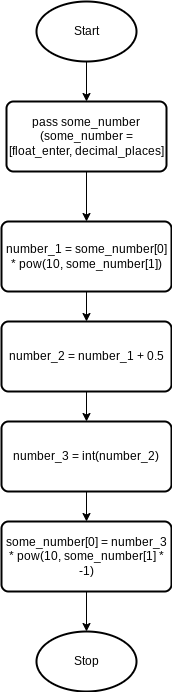

The diagram above was exported from draw.io. Its source (the exported page's mxGraphModel, read from the mxfile embedded in the PNG):
<mxGraphModel dx="754" dy="1830" grid="1" gridSize="10" guides="1" tooltips="1" connect="1" arrows="1" fold="1" page="1" pageScale="1" pageWidth="827" pageHeight="1169" math="0" shadow="0">
  <root>
    <mxCell id="0" />
    <mxCell id="1" parent="0" />
    <mxCell id="63" style="edgeStyle=none;html=1;exitX=0.5;exitY=1;exitDx=0;exitDy=0;exitPerimeter=0;entryX=0.5;entryY=0;entryDx=0;entryDy=0;" parent="1" source="2" target="62" edge="1">
      <mxGeometry relative="1" as="geometry" />
    </mxCell>
    <mxCell id="2" value="Start" style="strokeWidth=2;html=1;shape=mxgraph.flowchart.start_1;whiteSpace=wrap;" parent="1" vertex="1">
      <mxGeometry x="180" width="100" height="60" as="geometry" />
    </mxCell>
    <mxCell id="8" value="Stop" style="strokeWidth=2;html=1;shape=mxgraph.flowchart.start_1;whiteSpace=wrap;" parent="1" vertex="1">
      <mxGeometry x="180" y="630" width="100" height="60" as="geometry" />
    </mxCell>
    <mxCell id="65" style="edgeStyle=none;html=1;exitX=0.5;exitY=1;exitDx=0;exitDy=0;entryX=0.5;entryY=0;entryDx=0;entryDy=0;" parent="1" source="62" target="64" edge="1">
      <mxGeometry relative="1" as="geometry" />
    </mxCell>
    <mxCell id="62" value="pass some_number&lt;br&gt;(some_number = [float_enter, decimal_places]" style="rounded=1;whiteSpace=wrap;html=1;absoluteArcSize=1;arcSize=14;strokeWidth=2;" parent="1" vertex="1">
      <mxGeometry x="150" y="100" width="160" height="70" as="geometry" />
    </mxCell>
    <mxCell id="69" style="edgeStyle=none;html=1;exitX=0.5;exitY=1;exitDx=0;exitDy=0;entryX=0.5;entryY=0;entryDx=0;entryDy=0;" parent="1" source="64" target="68" edge="1">
      <mxGeometry relative="1" as="geometry" />
    </mxCell>
    <mxCell id="64" value="number_1 = some_number[0] * pow(10, some_number[1])" style="rounded=1;whiteSpace=wrap;html=1;absoluteArcSize=1;arcSize=14;strokeWidth=2;" parent="1" vertex="1">
      <mxGeometry x="145" y="220" width="170" height="70" as="geometry" />
    </mxCell>
    <mxCell id="71" style="edgeStyle=none;html=1;exitX=0.5;exitY=1;exitDx=0;exitDy=0;entryX=0.5;entryY=0;entryDx=0;entryDy=0;" parent="1" source="68" target="70" edge="1">
      <mxGeometry relative="1" as="geometry" />
    </mxCell>
    <mxCell id="68" value="number_2 = number_1 + 0.5" style="rounded=1;whiteSpace=wrap;html=1;absoluteArcSize=1;arcSize=14;strokeWidth=2;" parent="1" vertex="1">
      <mxGeometry x="145" y="320" width="170" height="70" as="geometry" />
    </mxCell>
    <mxCell id="73" style="edgeStyle=none;html=1;exitX=0.5;exitY=1;exitDx=0;exitDy=0;entryX=0.5;entryY=0;entryDx=0;entryDy=0;" parent="1" source="70" target="72" edge="1">
      <mxGeometry relative="1" as="geometry" />
    </mxCell>
    <mxCell id="70" value="number_3 = int(number_2)" style="rounded=1;whiteSpace=wrap;html=1;absoluteArcSize=1;arcSize=14;strokeWidth=2;" parent="1" vertex="1">
      <mxGeometry x="145" y="420" width="170" height="70" as="geometry" />
    </mxCell>
    <mxCell id="76" style="edgeStyle=none;html=1;exitX=0.5;exitY=1;exitDx=0;exitDy=0;entryX=0.5;entryY=0;entryDx=0;entryDy=0;entryPerimeter=0;" edge="1" parent="1" source="72" target="8">
      <mxGeometry relative="1" as="geometry" />
    </mxCell>
    <mxCell id="72" value="some_number[0] = number_3 * pow(10, some_number[1] * -1)" style="rounded=1;whiteSpace=wrap;html=1;absoluteArcSize=1;arcSize=14;strokeWidth=2;" parent="1" vertex="1">
      <mxGeometry x="145" y="520" width="170" height="70" as="geometry" />
    </mxCell>
  </root>
</mxGraphModel>